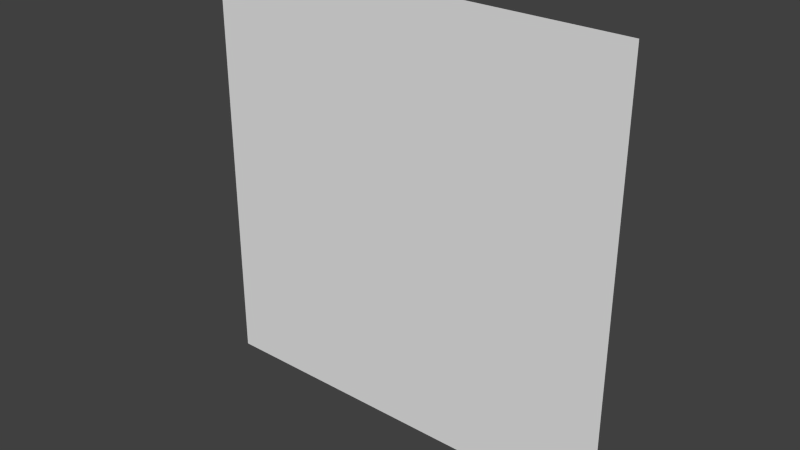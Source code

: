 # Source: sec1_1b.blend  (saved by Blender 2.79.0; exported with 4.5.12 LTS)
import bpy
from mathutils import Matrix  # noqa: F401  (used for matrix-valued properties, if any)

bpy.ops.wm.read_factory_settings(use_empty=True)
scene = bpy.context.scene
scene.name = 'Scene'

# ---- collections
col_collection_7 = bpy.data.collections.new('Collection 7'); scene.collection.children.link(col_collection_7)

# ---- materials (node trees are filled in below, after node groups)
mat_sec1_1b = bpy.data.materials.new('sec1_1b')
mat_sec1_1b.alpha_threshold = 0.0
mat_sec1_1b.use_transparent_shadow = False
mat_sec1_1b.roughness = 0.5
mat_sec1_1b.specular_intensity = 0.0
mat_sec1_1b.line_color = (0.0, 0.0, 0.0, 1.0)

# ---- material node trees

# ---- world
world_world = bpy.data.worlds.new('World'); scene.world = world_world
world_world.color = (0.05088, 0.05088, 0.05088)
world_world.use_sun_shadow = False
world_world.sun_shadow_jitter_overblur = 0.0
world_world.cycles.sampling_method = 'NONE'
world_world.cycles.sample_map_resolution = 256

# ---- meshes
me_sec1_1b_png = bpy.data.meshes.new('sec1_1b.png')
me_sec1_1b_png.from_pydata([(-1.28, 1.1e-07, 9.664e-08), (1.28, 1.1e-07, 9.664e-08), (1.28, 2.56, 9.664e-08), (-1.28, 2.56, 9.664e-08)], [], [(0, 1, 2, 3)])
_uv = me_sec1_1b_png.uv_layers.new(name='UVMap')
_uv.uv.foreach_set('vector', [0.0, 0.0, 1.0, 0.0, 1.0, 1.0, 0.0, 1.0])
me_sec1_1b_png.materials.append(mat_sec1_1b)
me_sec1_1b_png.use_remesh_preserve_volume = False
me_sec1_1b_png.use_remesh_preserve_attributes = False
me_sec1_1b_png.use_mirror_vertex_groups = False
me_sec1_1b_png.update()

# ---- objects
ob_sec1_1b_mesh = bpy.data.objects.new('sec1_1b_mesh', me_sec1_1b_png)

# ---- transforms, parenting, visibility, modifiers, constraints
ob_sec1_1b_mesh.location = (0.0, 0.0, 0.0)
ob_sec1_1b_mesh.rotation_euler = (1.571, 0.0, 0.0)
ob_sec1_1b_mesh.lineart.crease_threshold = 0.0

# ---- collection membership
col_collection_7.objects.link(ob_sec1_1b_mesh)

# ---- scene / render settings (as saved in the file)
scene.frame_start = 1; scene.frame_end = 2; scene.frame_set(1)
scene.render.engine = 'BLENDER_EEVEE_NEXT'
scene.render.image_settings.color_mode = 'RGB'
scene.render.image_settings.compression = 90
scene.render.resolution_percentage = 50
scene.render.dither_intensity = 0.0
scene.render.bake_margin = 2
scene.render.bake_bias = 0.0
scene.cycles.use_denoising = False
scene.cycles.samples = 10
scene.cycles.sampling_pattern = 'TABULATED_SOBOL'
scene.cycles.light_sampling_threshold = 0.0
scene.cycles.use_adaptive_sampling = False
scene.cycles.use_light_tree = False
scene.cycles.blur_glossy = 0.0
scene.cycles.volume_bounces = 1
scene.cycles.pixel_filter_type = 'GAUSSIAN'
scene.cycles.sample_clamp_indirect = 0.0
scene.view_settings.view_transform = 'Standard'
bpy.context.view_layer.update()

# ---- added for rendering (the .blend has no active camera and no usable light): camera, sun
cam_auto = bpy.data.cameras.new('AutoCamera')
cam_auto.lens = 50.0
cam_auto.sensor_width = 36.0
cam_auto.clip_end = 1000.0
ob_auto_camera = bpy.data.objects.new('AutoCamera', cam_auto)
scene.collection.objects.link(ob_auto_camera)
ob_auto_camera.location = (3.34967, -4.01961, 3.95974)
ob_auto_camera.rotation_euler = (1.09748, -7.21219e-08, 0.694738)
scene.camera = ob_auto_camera
light_auto_sun = bpy.data.lights.new('AutoSun', 'SUN')
light_auto_sun.energy = 3.0
light_auto_sun.angle = 0.0523599
ob_auto_sun = bpy.data.objects.new('AutoSun', light_auto_sun)
scene.collection.objects.link(ob_auto_sun)
ob_auto_sun.rotation_euler = (0.872665, 0.174533, 0.523599)
bpy.context.view_layer.update()
